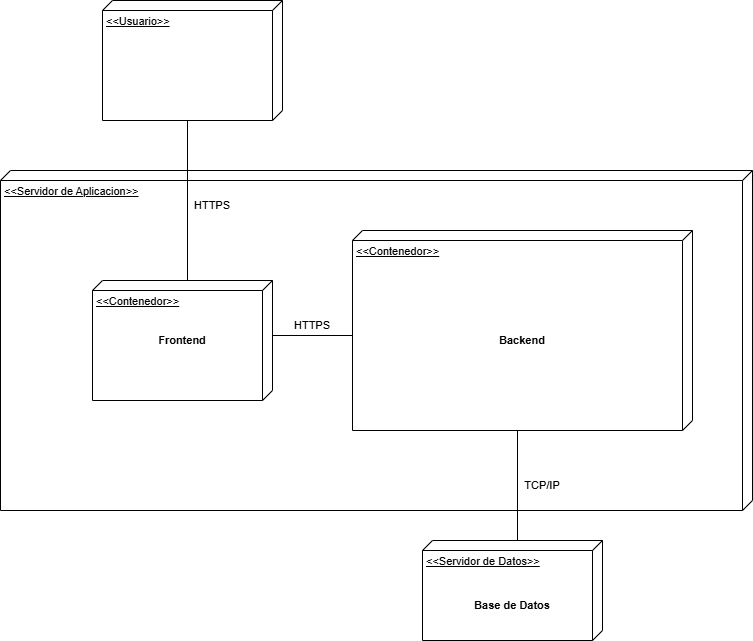

The diagram above was exported from draw.io. Its source (the exported page's mxGraphModel, read from the mxfile embedded in the PNG):
<mxGraphModel dx="1831" dy="574" grid="1" gridSize="10" guides="1" tooltips="1" connect="1" arrows="1" fold="1" page="1" pageScale="1" pageWidth="850" pageHeight="1100" math="0" shadow="0">
  <root>
    <mxCell id="0" />
    <mxCell id="1" parent="0" />
    <mxCell id="2" value="&amp;lt;&amp;lt;Servidor de Aplicacion&amp;gt;&amp;gt;&lt;div&gt;&lt;br&gt;&lt;/div&gt;" style="verticalAlign=top;align=left;spacingTop=8;spacingLeft=2;spacingRight=12;shape=cube;size=10;direction=south;fontStyle=4;html=1;whiteSpace=wrap;fontFamily=Helvetica;fontSize=11;fontColor=default;labelBackgroundColor=default;" vertex="1" parent="1">
      <mxGeometry x="198" y="2010" width="752" height="340" as="geometry" />
    </mxCell>
    <mxCell id="3" value="&amp;lt;&amp;lt;Contenedor&amp;gt;&amp;gt;&lt;div&gt;&lt;br&gt;&lt;/div&gt;" style="verticalAlign=top;align=left;spacingTop=8;spacingLeft=2;spacingRight=12;shape=cube;size=10;direction=south;fontStyle=4;html=1;whiteSpace=wrap;fontFamily=Helvetica;fontSize=11;fontColor=default;labelBackgroundColor=default;" vertex="1" parent="1">
      <mxGeometry x="290" y="2120" width="180" height="120" as="geometry" />
    </mxCell>
    <mxCell id="4" value="&amp;lt;&amp;lt;Contenedor&amp;gt;&amp;gt;&lt;div&gt;&lt;br&gt;&lt;/div&gt;" style="verticalAlign=top;align=left;spacingTop=8;spacingLeft=2;spacingRight=12;shape=cube;size=10;direction=south;fontStyle=4;html=1;whiteSpace=wrap;fontFamily=Helvetica;fontSize=11;fontColor=default;labelBackgroundColor=default;" vertex="1" parent="1">
      <mxGeometry x="550" y="2070" width="340" height="200" as="geometry" />
    </mxCell>
    <mxCell id="5" value="&amp;lt;&amp;lt;Servidor de Datos&amp;gt;&amp;gt;&lt;div&gt;&lt;br&gt;&lt;/div&gt;" style="verticalAlign=top;align=left;spacingTop=8;spacingLeft=2;spacingRight=12;shape=cube;size=10;direction=south;fontStyle=4;html=1;whiteSpace=wrap;fontFamily=Helvetica;fontSize=11;fontColor=default;labelBackgroundColor=default;" vertex="1" parent="1">
      <mxGeometry x="620" y="2380" width="180" height="100" as="geometry" />
    </mxCell>
    <mxCell id="6" value="&amp;lt;&amp;lt;Usuario&amp;gt;&amp;gt;" style="verticalAlign=top;align=left;spacingTop=8;spacingLeft=2;spacingRight=12;shape=cube;size=10;direction=south;fontStyle=4;html=1;whiteSpace=wrap;fontFamily=Helvetica;fontSize=11;fontColor=default;labelBackgroundColor=default;" vertex="1" parent="1">
      <mxGeometry x="300" y="1840" width="180" height="120" as="geometry" />
    </mxCell>
    <mxCell id="7" style="edgeStyle=none;shape=connector;rounded=0;orthogonalLoop=1;jettySize=auto;html=1;exitX=0;exitY=0;exitDx=200;exitDy=175;exitPerimeter=0;entryX=0;entryY=0;entryDx=0;entryDy=85;entryPerimeter=0;strokeColor=default;align=center;verticalAlign=middle;fontFamily=Helvetica;fontSize=11;fontColor=default;labelBackgroundColor=default;startFill=0;endArrow=none;endFill=1;" edge="1" source="4" target="5" parent="1">
      <mxGeometry relative="1" as="geometry" />
    </mxCell>
    <mxCell id="8" value="Frontend" style="text;html=1;align=center;verticalAlign=middle;whiteSpace=wrap;rounded=0;fontFamily=Helvetica;fontSize=11;fontColor=default;labelBackgroundColor=default;fontStyle=1" vertex="1" parent="1">
      <mxGeometry x="350" y="2165" width="60" height="30" as="geometry" />
    </mxCell>
    <mxCell id="9" value="Backend" style="text;html=1;align=center;verticalAlign=middle;whiteSpace=wrap;rounded=0;fontFamily=Helvetica;fontSize=11;fontColor=default;labelBackgroundColor=default;fontStyle=1" vertex="1" parent="1">
      <mxGeometry x="690" y="2165" width="60" height="30" as="geometry" />
    </mxCell>
    <mxCell id="10" value="Base de Datos" style="text;html=1;align=center;verticalAlign=middle;whiteSpace=wrap;rounded=0;fontFamily=Helvetica;fontSize=11;fontColor=default;labelBackgroundColor=default;fontStyle=1" vertex="1" parent="1">
      <mxGeometry x="670" y="2430" width="80" height="30" as="geometry" />
    </mxCell>
    <mxCell id="11" style="edgeStyle=none;shape=connector;rounded=0;orthogonalLoop=1;jettySize=auto;html=1;exitX=0;exitY=0;exitDx=120;exitDy=95;exitPerimeter=0;entryX=0;entryY=0;entryDx=0;entryDy=85;entryPerimeter=0;strokeColor=default;align=center;verticalAlign=middle;fontFamily=Helvetica;fontSize=11;fontColor=default;labelBackgroundColor=default;startFill=0;endArrow=none;endFill=1;" edge="1" source="6" target="3" parent="1">
      <mxGeometry relative="1" as="geometry" />
    </mxCell>
    <mxCell id="12" style="edgeStyle=none;shape=connector;rounded=0;orthogonalLoop=1;jettySize=auto;html=1;exitX=0;exitY=0;exitDx=55;exitDy=0;exitPerimeter=0;entryX=0;entryY=0;entryDx=105;entryDy=340;entryPerimeter=0;strokeColor=default;align=center;verticalAlign=middle;fontFamily=Helvetica;fontSize=11;fontColor=default;labelBackgroundColor=default;startFill=0;endArrow=none;endFill=1;" edge="1" source="3" target="4" parent="1">
      <mxGeometry relative="1" as="geometry" />
    </mxCell>
    <mxCell id="13" value="HTTPS" style="text;html=1;align=center;verticalAlign=middle;whiteSpace=wrap;rounded=0;fontFamily=Helvetica;fontSize=11;fontColor=default;labelBackgroundColor=default;" vertex="1" parent="1">
      <mxGeometry x="480" y="2150" width="60" height="30" as="geometry" />
    </mxCell>
    <mxCell id="14" value="HTTPS" style="text;html=1;align=center;verticalAlign=middle;whiteSpace=wrap;rounded=0;fontFamily=Helvetica;fontSize=11;fontColor=default;labelBackgroundColor=default;" vertex="1" parent="1">
      <mxGeometry x="380" y="2030" width="60" height="30" as="geometry" />
    </mxCell>
    <mxCell id="15" value="TCP/IP" style="text;html=1;align=center;verticalAlign=middle;whiteSpace=wrap;rounded=0;fontFamily=Helvetica;fontSize=11;fontColor=default;labelBackgroundColor=default;" vertex="1" parent="1">
      <mxGeometry x="710" y="2310" width="60" height="30" as="geometry" />
    </mxCell>
  </root>
</mxGraphModel>